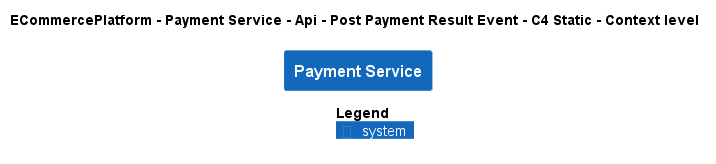

The diagram above was rendered by PlantUML. Its source (embedded in the PNG):
@startuml
!pragma layout smetana
!include ..\..\..\..\..\..\..\.c4s\C4_Context.puml

AddElementTag("c4interflow:lifecycle:new", $bgColor=green, $fontColor=#ffffff, $borderColor=green, $shadowing="False")
AddElementTag("c4interflow:lifecycle:changed", $bgColor=orange, $fontColor=#ffffff, $borderColor=orange, $shadowing="False")
AddElementTag("c4interflow:lifecycle:removed", $bgColor=red, $fontColor=#ffffff, $borderColor=red, $shadowing="False")

AddRelTag("c4interflow:lifecycle:new", $textColor=green, $lineColor=green)
AddRelTag("c4interflow:lifecycle:changed", $textColor=orange, $lineColor=orange)
AddRelTag("c4interflow:lifecycle:removed", $textColor=red, $lineColor=red)

SHOW_PERSON_PORTRAIT()
LAYOUT_TOP_DOWN()

skinparam linetype polyline

title ECommercePlatform - Payment Service - Api - Post Payment Result Event - C4 Static - Context level

System(ECommercePlatform.SoftwareSystems.PaymentService, "Payment Service", "")



SHOW_LEGEND()
@enduml